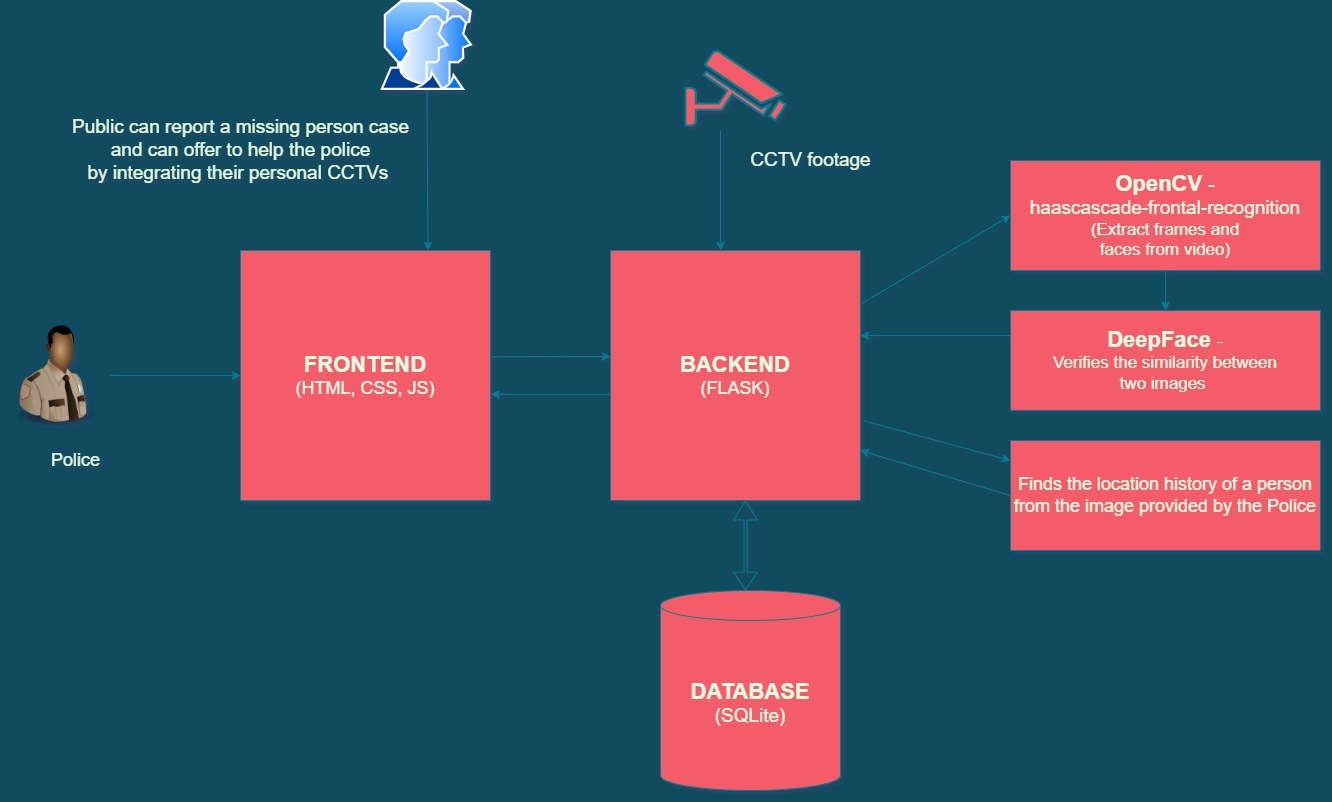

The diagram above was exported from draw.io. Its source (the exported page's mxGraphModel, read from the mxfile embedded in the PNG):
<mxGraphModel dx="2015" dy="1856" grid="1" gridSize="10" guides="1" tooltips="1" connect="1" arrows="1" fold="1" page="1" pageScale="1" pageWidth="1169" pageHeight="826" background="#114B5F" math="0" shadow="0">
  <root>
    <mxCell id="0" />
    <mxCell id="1" parent="0" />
    <mxCell id="sNJc48BaaLanfLB5u9lB-1" value="&lt;b&gt;&lt;font style=&quot;font-size: 22px;&quot;&gt;BACKEND&lt;/font&gt;&lt;/b&gt;&lt;br&gt;&lt;font style=&quot;font-size: 18px;&quot;&gt;(FLASK)&lt;/font&gt;" style="whiteSpace=wrap;html=1;aspect=fixed;fillColor=#F45B69;strokeColor=#028090;fontColor=#E4FDE1;" vertex="1" parent="1">
      <mxGeometry x="630" y="130" width="250" height="250" as="geometry" />
    </mxCell>
    <mxCell id="sNJc48BaaLanfLB5u9lB-2" value="&lt;font style=&quot;font-size: 17px;&quot;&gt;&lt;b style=&quot;&quot;&gt;&lt;font style=&quot;font-size: 22px;&quot;&gt;OpenCV &lt;/font&gt;&lt;/b&gt;&lt;span style=&quot;font-size: 19px;&quot;&gt;- &lt;/span&gt;&lt;br&gt;&lt;span style=&quot;font-size: 19px;&quot;&gt;haascascade-frontal-recognition&lt;/span&gt;&lt;br&gt;&lt;span style=&quot;&quot;&gt;(Extract frames and &lt;br&gt;faces from video)&lt;/span&gt;&lt;br&gt;&lt;/font&gt;" style="rounded=0;whiteSpace=wrap;html=1;fillColor=#F45B69;strokeColor=#028090;fontColor=#E4FDE1;" vertex="1" parent="1">
      <mxGeometry x="1030" y="40" width="310" height="110" as="geometry" />
    </mxCell>
    <mxCell id="sNJc48BaaLanfLB5u9lB-3" value="&lt;font style=&quot;&quot;&gt;&lt;b style=&quot;&quot;&gt;&lt;font style=&quot;font-size: 22px;&quot;&gt;DeepFace &lt;/font&gt;&lt;/b&gt;&lt;span style=&quot;font-size: 17px;&quot;&gt;-&lt;/span&gt;&lt;br&gt;&lt;span style=&quot;font-size: 17px;&quot;&gt;Verifies the similarity between &lt;br&gt;two images&amp;nbsp;&lt;/span&gt;&lt;br&gt;&lt;/font&gt;" style="rounded=0;whiteSpace=wrap;html=1;fillColor=#F45B69;strokeColor=#028090;fontColor=#E4FDE1;" vertex="1" parent="1">
      <mxGeometry x="1030" y="190" width="310" height="100" as="geometry" />
    </mxCell>
    <mxCell id="sNJc48BaaLanfLB5u9lB-4" value="&lt;font style=&quot;font-size: 18px;&quot;&gt;Finds the location history of a person&lt;br&gt;from the image provided by the Police&lt;/font&gt;" style="rounded=0;whiteSpace=wrap;html=1;fillColor=#F45B69;strokeColor=#028090;fontColor=#E4FDE1;" vertex="1" parent="1">
      <mxGeometry x="1030" y="320" width="310" height="110" as="geometry" />
    </mxCell>
    <mxCell id="sNJc48BaaLanfLB5u9lB-5" value="&lt;font style=&quot;font-size: 22px;&quot;&gt;&lt;b&gt;DATABASE&lt;/b&gt;&lt;/font&gt;&lt;br&gt;&lt;font style=&quot;font-size: 19px;&quot;&gt;(&lt;font style=&quot;font-size: 19px;&quot;&gt;SQLite&lt;/font&gt;)&lt;/font&gt;" style="shape=cylinder3;whiteSpace=wrap;html=1;boundedLbl=1;backgroundOutline=1;size=15;fillColor=#F45B69;strokeColor=#028090;fontColor=#E4FDE1;" vertex="1" parent="1">
      <mxGeometry x="680" y="470" width="180" height="200" as="geometry" />
    </mxCell>
    <mxCell id="sNJc48BaaLanfLB5u9lB-7" value="&lt;font style=&quot;font-size: 22px;&quot;&gt;&lt;b&gt;FRONTEND&lt;/b&gt;&lt;/font&gt;&lt;br&gt;&lt;font style=&quot;font-size: 18px;&quot;&gt;(HTML, CSS, JS)&lt;/font&gt;" style="whiteSpace=wrap;html=1;aspect=fixed;fillColor=#F45B69;strokeColor=#028090;fontColor=#E4FDE1;" vertex="1" parent="1">
      <mxGeometry x="260" y="130" width="250" height="250" as="geometry" />
    </mxCell>
    <mxCell id="sNJc48BaaLanfLB5u9lB-11" value="" style="fontColor=#E4FDE1;verticalAlign=top;verticalLabelPosition=bottom;labelPosition=center;align=center;html=1;outlineConnect=0;fillColor=#F45B69;strokeColor=#028090;gradientDirection=north;strokeWidth=2;shape=mxgraph.networks.security_camera;" vertex="1" parent="1">
      <mxGeometry x="705" y="-70" width="100" height="75" as="geometry" />
    </mxCell>
    <mxCell id="sNJc48BaaLanfLB5u9lB-15" value="" style="image;html=1;image=img/lib/clip_art/people/Security_Man_Black_128x128.png;fillColor=#F45B69;labelBackgroundColor=#114B5F;strokeColor=#028090;fontColor=#E4FDE1;" vertex="1" parent="1">
      <mxGeometry x="20" y="202.38" width="110" height="105.25" as="geometry" />
    </mxCell>
    <mxCell id="sNJc48BaaLanfLB5u9lB-18" value="" style="aspect=fixed;perimeter=ellipsePerimeter;html=1;align=center;shadow=0;dashed=0;spacingTop=3;image;image=img/lib/active_directory/user_accounts.svg;fillColor=#F45B69;labelBackgroundColor=#114B5F;strokeColor=#028090;fontColor=#E4FDE1;" vertex="1" parent="1">
      <mxGeometry x="400" y="-120" width="92.78" height="90" as="geometry" />
    </mxCell>
    <mxCell id="xXKuYWrX6q6Y_hgIPYZx-1" value="" style="endArrow=classic;html=1;rounded=0;exitX=1.007;exitY=0.425;exitDx=0;exitDy=0;exitPerimeter=0;labelBackgroundColor=#114B5F;strokeColor=#028090;fontColor=#E4FDE1;" edge="1" parent="1" source="sNJc48BaaLanfLB5u9lB-7">
      <mxGeometry width="50" height="50" relative="1" as="geometry">
        <mxPoint x="690" y="270" as="sourcePoint" />
        <mxPoint x="630" y="236" as="targetPoint" />
      </mxGeometry>
    </mxCell>
    <mxCell id="xXKuYWrX6q6Y_hgIPYZx-2" value="" style="endArrow=classic;html=1;rounded=0;entryX=1.002;entryY=0.575;entryDx=0;entryDy=0;entryPerimeter=0;exitX=0;exitY=0.575;exitDx=0;exitDy=0;exitPerimeter=0;labelBackgroundColor=#114B5F;strokeColor=#028090;fontColor=#E4FDE1;" edge="1" parent="1" source="sNJc48BaaLanfLB5u9lB-1" target="sNJc48BaaLanfLB5u9lB-7">
      <mxGeometry width="50" height="50" relative="1" as="geometry">
        <mxPoint x="690" y="270" as="sourcePoint" />
        <mxPoint x="740" y="220" as="targetPoint" />
      </mxGeometry>
    </mxCell>
    <mxCell id="xXKuYWrX6q6Y_hgIPYZx-5" value="" style="endArrow=classic;html=1;rounded=0;labelBackgroundColor=#114B5F;strokeColor=#028090;fontColor=#E4FDE1;" edge="1" parent="1">
      <mxGeometry width="50" height="50" relative="1" as="geometry">
        <mxPoint x="740" y="10" as="sourcePoint" />
        <mxPoint x="740" y="130" as="targetPoint" />
      </mxGeometry>
    </mxCell>
    <mxCell id="xXKuYWrX6q6Y_hgIPYZx-6" value="" style="endArrow=classic;html=1;rounded=0;exitX=0.5;exitY=1;exitDx=0;exitDy=0;entryX=0.75;entryY=0;entryDx=0;entryDy=0;labelBackgroundColor=#114B5F;strokeColor=#028090;fontColor=#E4FDE1;" edge="1" parent="1" source="sNJc48BaaLanfLB5u9lB-18" target="sNJc48BaaLanfLB5u9lB-7">
      <mxGeometry width="50" height="50" relative="1" as="geometry">
        <mxPoint x="690" y="270" as="sourcePoint" />
        <mxPoint x="740" y="220" as="targetPoint" />
      </mxGeometry>
    </mxCell>
    <mxCell id="xXKuYWrX6q6Y_hgIPYZx-7" value="" style="shape=flexArrow;endArrow=classic;startArrow=classic;html=1;rounded=0;width=2.857142857142857;startSize=5.614285714285715;entryX=0.54;entryY=1;entryDx=0;entryDy=0;entryPerimeter=0;labelBackgroundColor=#114B5F;strokeColor=#028090;fontColor=#E4FDE1;" edge="1" parent="1" target="sNJc48BaaLanfLB5u9lB-1">
      <mxGeometry width="100" height="100" relative="1" as="geometry">
        <mxPoint x="765" y="470" as="sourcePoint" />
        <mxPoint x="760" y="390" as="targetPoint" />
        <Array as="points" />
      </mxGeometry>
    </mxCell>
    <mxCell id="xXKuYWrX6q6Y_hgIPYZx-8" value="" style="endArrow=classic;html=1;rounded=0;labelBackgroundColor=#114B5F;strokeColor=#028090;fontColor=#E4FDE1;" edge="1" parent="1" source="sNJc48BaaLanfLB5u9lB-15">
      <mxGeometry width="50" height="50" relative="1" as="geometry">
        <mxPoint x="140" y="230" as="sourcePoint" />
        <mxPoint x="260" y="255" as="targetPoint" />
      </mxGeometry>
    </mxCell>
    <mxCell id="xXKuYWrX6q6Y_hgIPYZx-9" value="" style="endArrow=classic;html=1;rounded=0;exitX=1.008;exitY=0.21;exitDx=0;exitDy=0;exitPerimeter=0;entryX=0;entryY=0.5;entryDx=0;entryDy=0;labelBackgroundColor=#114B5F;strokeColor=#028090;fontColor=#E4FDE1;" edge="1" parent="1" source="sNJc48BaaLanfLB5u9lB-1" target="sNJc48BaaLanfLB5u9lB-2">
      <mxGeometry width="50" height="50" relative="1" as="geometry">
        <mxPoint x="900" y="190" as="sourcePoint" />
        <mxPoint x="950" y="140" as="targetPoint" />
      </mxGeometry>
    </mxCell>
    <mxCell id="xXKuYWrX6q6Y_hgIPYZx-10" value="" style="endArrow=classic;html=1;rounded=0;exitX=0.5;exitY=1;exitDx=0;exitDy=0;entryX=0.5;entryY=0;entryDx=0;entryDy=0;labelBackgroundColor=#114B5F;strokeColor=#028090;fontColor=#E4FDE1;" edge="1" parent="1" source="sNJc48BaaLanfLB5u9lB-2" target="sNJc48BaaLanfLB5u9lB-3">
      <mxGeometry width="50" height="50" relative="1" as="geometry">
        <mxPoint x="690" y="270" as="sourcePoint" />
        <mxPoint x="740" y="220" as="targetPoint" />
      </mxGeometry>
    </mxCell>
    <mxCell id="xXKuYWrX6q6Y_hgIPYZx-11" value="" style="endArrow=classic;html=1;rounded=0;exitX=0;exitY=0.25;exitDx=0;exitDy=0;labelBackgroundColor=#114B5F;strokeColor=#028090;fontColor=#E4FDE1;" edge="1" parent="1" source="sNJc48BaaLanfLB5u9lB-3">
      <mxGeometry width="50" height="50" relative="1" as="geometry">
        <mxPoint x="690" y="270" as="sourcePoint" />
        <mxPoint x="880" y="215" as="targetPoint" />
      </mxGeometry>
    </mxCell>
    <mxCell id="xXKuYWrX6q6Y_hgIPYZx-12" value="" style="endArrow=classic;html=1;rounded=0;exitX=1.013;exitY=0.681;exitDx=0;exitDy=0;exitPerimeter=0;labelBackgroundColor=#114B5F;strokeColor=#028090;fontColor=#E4FDE1;" edge="1" parent="1" source="sNJc48BaaLanfLB5u9lB-1">
      <mxGeometry width="50" height="50" relative="1" as="geometry">
        <mxPoint x="690" y="270" as="sourcePoint" />
        <mxPoint x="1030" y="340" as="targetPoint" />
      </mxGeometry>
    </mxCell>
    <mxCell id="sNJc48BaaLanfLB5u9lB-19" value="CCTV footage&lt;br&gt;" style="text;html=1;align=center;verticalAlign=middle;resizable=0;points=[];autosize=1;strokeColor=none;fillColor=none;fontSize=19;fontColor=#E4FDE1;" vertex="1" parent="1">
      <mxGeometry x="760" y="20" width="140" height="40" as="geometry" />
    </mxCell>
    <mxCell id="sNJc48BaaLanfLB5u9lB-20" value="Public can report a missing person case &lt;br&gt;and can offer to help the police &lt;br&gt;by integrating their personal CCTVs&amp;nbsp;" style="text;html=1;align=center;verticalAlign=middle;resizable=0;points=[];autosize=1;strokeColor=none;fillColor=none;fontSize=19;fontColor=#E4FDE1;" vertex="1" parent="1">
      <mxGeometry x="80" y="-10" width="360" height="80" as="geometry" />
    </mxCell>
    <mxCell id="xXKuYWrX6q6Y_hgIPYZx-13" value="" style="endArrow=classic;html=1;rounded=0;exitX=0;exitY=0.5;exitDx=0;exitDy=0;entryX=1;entryY=0.8;entryDx=0;entryDy=0;entryPerimeter=0;labelBackgroundColor=#114B5F;strokeColor=#028090;fontColor=#E4FDE1;" edge="1" parent="1" source="sNJc48BaaLanfLB5u9lB-4" target="sNJc48BaaLanfLB5u9lB-1">
      <mxGeometry width="50" height="50" relative="1" as="geometry">
        <mxPoint x="690" y="270" as="sourcePoint" />
        <mxPoint x="740" y="220" as="targetPoint" />
      </mxGeometry>
    </mxCell>
    <mxCell id="sNJc48BaaLanfLB5u9lB-21" value="Police" style="text;html=1;align=center;verticalAlign=middle;resizable=0;points=[];autosize=1;strokeColor=none;fillColor=none;fontSize=18;fontColor=#E4FDE1;" vertex="1" parent="1">
      <mxGeometry x="60" y="320" width="70" height="40" as="geometry" />
    </mxCell>
  </root>
</mxGraphModel>